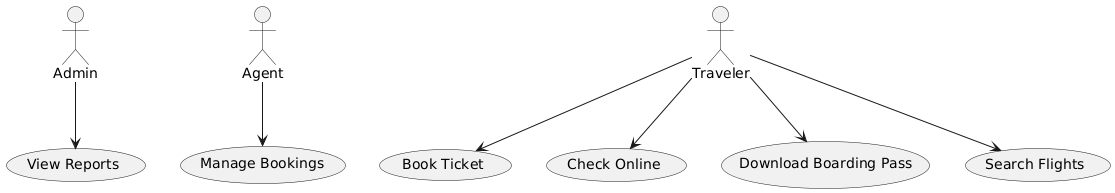

The diagram above was rendered by PlantUML. Its source (embedded in the PNG):
@startuml
actor "Admin" as Admin
actor "Agent" as Agent
actor "Traveler" as Traveler

usecase "Book Ticket" as Book_Ticket
usecase "Check Online" as Check_Online
usecase "Download Boarding Pass" as Download_Boarding_Pass
usecase "Manage Bookings" as Manage_Bookings
usecase "Search Flights" as Search_Flights
usecase "View Reports" as View_Reports

Traveler --> Search_Flights
Traveler --> Book_Ticket
Traveler --> Check_Online
Agent --> Manage_Bookings
Traveler --> Download_Boarding_Pass
Admin --> View_Reports
@enduml